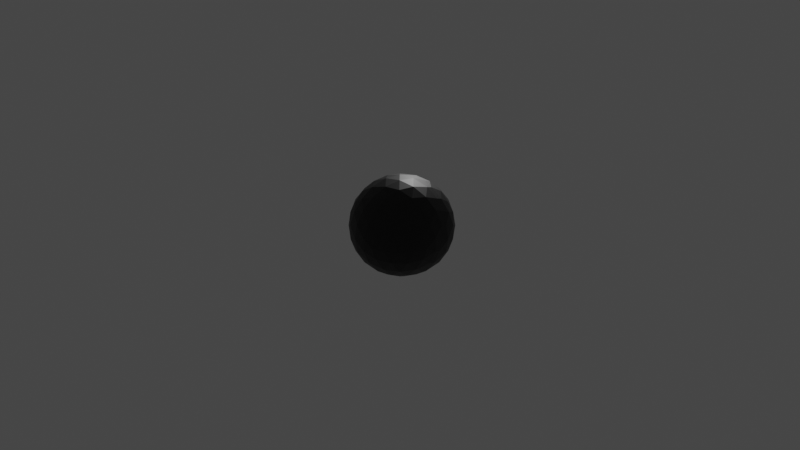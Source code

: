 # Source: test_run.blend  (saved by Blender 3.5.10; exported with 4.5.12 LTS)
import bpy
from mathutils import Matrix  # noqa: F401  (used for matrix-valued properties, if any)

bpy.ops.wm.read_factory_settings(use_empty=True)
scene = bpy.context.scene
scene.name = 'Scene'

# ---- collections
col_collection = bpy.data.collections.new('Collection'); scene.collection.children.link(col_collection)

# ---- materials (node trees are filled in below, after node groups)
mat_material = bpy.data.materials.new('Material')
mat_material.alpha_threshold = 0.0
mat_material.use_transparent_shadow = False
mat_material.roughness = 0.5
mat_material.line_color = (0.0, 0.0, 0.0, 1.0)

# ---- node groups
ng_geometry_nodes = bpy.data.node_groups.new('Geometry Nodes', 'GeometryNodeTree')
_s = ng_geometry_nodes.interface.new_socket(name='Geometry', in_out='OUTPUT', socket_type='NodeSocketGeometry')
_s = ng_geometry_nodes.interface.new_socket(name='Geometry', in_out='INPUT', socket_type='NodeSocketGeometry')
ng_geometry_nodes.is_modifier = True
_N = ng_geometry_nodes.nodes; _L = ng_geometry_nodes.links
n0 = _N.new('GeometryNodeSetPosition'); n0.name = 'Set Position'; n0.location = (31, 1)
n1 = _N.new('ShaderNodeCombineXYZ'); n1.name = 'Combine XYZ'; n1.location = (-409, -302)
n2 = _N.new('GeometryNodeInstanceOnPoints'); n2.name = 'Instance on Points'; n2.location = (488, -21)
n3 = _N.new('GeometryNodeMeshIcoSphere'); n3.name = 'Ico Sphere'; n3.location = (128, -296)
n3.inputs[1].default_value = 3
n4 = _N.new('GeometryNodeInputNamedAttribute'); n4.name = 'Named Attribute.001'; n4.location = (-711, -288)
n4.inputs[0].default_value = 'Y'
n5 = _N.new('GeometryNodeInputNamedAttribute'); n5.name = 'Named Attribute'; n5.location = (-724, -115)
n5.inputs[0].default_value = 'X'
n6 = _N.new('GeometryNodeInputNamedAttribute'); n6.name = 'Named Attribute.002'; n6.location = (-710, -456)
n6.inputs[0].default_value = 'Z'
n7 = _N.new('GeometryNodeSetMaterial'); n7.name = 'Set Material'; n7.location = (764, 14)
n7.inputs[2].default_value = mat_material
n8 = _N.new('FunctionNodeCombineColor'); n8.name = 'Combine Color'; n8.location = (-351, -725)
n9 = _N.new('GeometryNodeMeshToPoints'); n9.name = 'Mesh to Points'; n9.location = (250, 33)
n10 = _N.new('GeometryNodeInputNamedAttribute'); n10.name = 'Named Attribute.004'; n10.location = (-711, -617)
n10.inputs[0].default_value = 'CR'
n11 = _N.new('GeometryNodeInputNamedAttribute'); n11.name = 'Named Attribute.005'; n11.location = (-697, -958)
n11.inputs[0].default_value = 'CB'
n12 = _N.new('GeometryNodeInputNamedAttribute'); n12.name = 'Named Attribute.003'; n12.location = (-698, -789)
n12.inputs[0].default_value = 'CG'
n13 = _N.new('GeometryNodeStoreNamedAttribute'); n13.name = 'Store Named Attribute.002'; n13.location = (-190, -164)
n13.data_type = 'FLOAT_VECTOR'
n13.inputs[2].default_value = 'source'
n14 = _N.new('NodeGroupInput'); n14.name = 'Group Input'; n14.location = (-396, 14)
n15 = _N.new('GeometryNodeInputNamedAttribute'); n15.name = 'Named Attribute.008'; n15.location = (1002, 727)
n15.inputs[0].default_value = 'X'
n16 = _N.new('GeometryNodeInputNamedAttribute'); n16.name = 'Named Attribute.009'; n16.location = (1016, 386)
n16.inputs[0].default_value = 'Z'
n17 = _N.new('GeometryNodeFieldAtIndex'); n17.name = 'Evaluate at Index'; n17.location = (1457, 641)
n18 = _N.new('GeometryNodeFieldAtIndex'); n18.name = 'Evaluate at Index.001'; n18.location = (1460, 430)
n19 = _N.new('GeometryNodeFieldAtIndex'); n19.name = 'Evaluate at Index.002'; n19.location = (1469, 149)
n20 = _N.new('GeometryNodeInputNamedAttribute'); n20.name = 'Named Attribute.011'; n20.location = (1198, 633)
n20.inputs[0].default_value = 'C'
n21 = _N.new('GeometryNodeInputNamedAttribute'); n21.name = 'Named Attribute.013'; n21.location = (1211, 460)
n21.inputs[0].default_value = 'C'
n22 = _N.new('GeometryNodeInputNamedAttribute'); n22.name = 'Named Attribute.010'; n22.location = (1015, 555)
n22.inputs[0].default_value = 'Y'
n23 = _N.new('GeometryNodeInputNamedAttribute'); n23.name = 'Named Attribute.012'; n23.location = (1212, 292)
n23.inputs[0].default_value = 'C'
n24 = _N.new('ShaderNodeCombineXYZ'); n24.name = 'Combine XYZ.001'; n24.location = (1831, 477)
n25 = _N.new('GeometryNodeRealizeInstances'); n25.name = 'Realize Instances'; n25.location = (2219, 1453)
n26 = _N.new('GeometryNodeCurvePrimitiveLine'); n26.name = 'Curve Line'; n26.location = (1441, 1216)
n27 = _N.new('GeometryNodeInstanceOnPoints'); n27.name = 'Instance on Points.001'; n27.location = (1889, 1593)
n28 = _N.new('GeometryNodeInputIndex'); n28.name = 'Index'; n28.location = (1853, 898)
n29 = _N.new('GeometryNodeInputNamedAttribute'); n29.name = 'Named Attribute.007'; n29.location = (1841, 1226)
n29.data_type = 'FLOAT_VECTOR'
n29.inputs[0].default_value = 'target'
n30 = _N.new('GeometryNodeStoreNamedAttribute'); n30.name = 'Store Named Attribute.001'; n30.location = (1256, 1650)
n30.data_type = 'FLOAT_VECTOR'
n30.inputs[2].default_value = 'target'
n31 = _N.new('GeometryNodeSwitch'); n31.name = 'Switch'; n31.location = (2254, 1252)
n31.input_type = 'VECTOR'
n32 = _N.new('GeometryNodeInputNamedAttribute'); n32.name = 'Named Attribute.006'; n32.location = (1844, 1080)
n32.data_type = 'FLOAT_VECTOR'
n32.inputs[0].default_value = 'source'
n33 = _N.new('ShaderNodeMath'); n33.name = 'Math'; n33.location = (2252, 964)
n33.operation = 'MODULO'
n33.inputs[1].default_value = 2.0
n34 = _N.new('GeometryNodeSetPosition'); n34.name = 'Set Position.001'; n34.location = (2526, 1503)
n35 = _N.new('NodeGroupOutput'); n35.name = 'Group Output'; n35.location = (3382, -80)
n36 = _N.new('GeometryNodeJoinGeometry'); n36.name = 'Join Geometry'; n36.location = (3047, -52)
n37 = _N.new('GeometryNodeStoreNamedAttribute'); n37.name = 'Store Named Attribute'; n37.location = (1263, -215)
n37.data_type = 'FLOAT_COLOR'
n37.domain = 'INSTANCE'
n37.inputs[2].default_value = 'molecule_color'
_L.new(n5.outputs[0], n1.inputs[0])
_L.new(n4.outputs[0], n1.inputs[1])
_L.new(n6.outputs[0], n1.inputs[2])
_L.new(n0.outputs[0], n9.inputs[0])
_L.new(n9.outputs[0], n2.inputs[0])
_L.new(n3.outputs[0], n2.inputs[2])
_L.new(n2.outputs[0], n7.inputs[0])
_L.new(n10.outputs[0], n8.inputs[0])
_L.new(n12.outputs[0], n8.inputs[1])
_L.new(n11.outputs[0], n8.inputs[2])
_L.new(n8.outputs[0], n37.inputs[3])
_L.new(n7.outputs[0], n37.inputs[0])
_L.new(n27.outputs[0], n25.inputs[0])
_L.new(n26.outputs[0], n27.inputs[2])
_L.new(n36.outputs[0], n35.inputs[0])
_L.new(n25.outputs[0], n34.inputs[0])
_L.new(n28.outputs[0], n33.inputs[0])
_L.new(n15.outputs[0], n17.inputs[0])
_L.new(n20.outputs[0], n17.inputs[1])
_L.new(n21.outputs[0], n18.inputs[1])
_L.new(n22.outputs[0], n18.inputs[0])
_L.new(n16.outputs[0], n19.inputs[0])
_L.new(n23.outputs[0], n19.inputs[1])
_L.new(n17.outputs[0], n24.inputs[0])
_L.new(n18.outputs[0], n24.inputs[1])
_L.new(n19.outputs[0], n24.inputs[2])
_L.new(n24.outputs[0], n30.inputs[3])
_L.new(n9.outputs[0], n30.inputs[0])
_L.new(n30.outputs[0], n27.inputs[0])
_L.new(n1.outputs[0], n13.inputs[3])
_L.new(n13.outputs[0], n0.inputs[0])
_L.new(n14.outputs[0], n13.inputs[0])
_L.new(n29.outputs[0], n31.inputs[1])
_L.new(n32.outputs[0], n31.inputs[2])
_L.new(n33.outputs[0], n31.inputs[0])
_L.new(n31.outputs[0], n34.inputs[2])
_L.new(n34.outputs[0], n36.inputs[0])
_L.new(n37.outputs[0], n36.inputs[0])
n35.is_active_output = True

# ---- material node trees
mat_material.use_nodes = True; mat_material.node_tree.nodes.clear()
_N = mat_material.node_tree.nodes; _L = mat_material.node_tree.links
n0 = _N.new('ShaderNodeOutputMaterial'); n0.name = 'Material Output'; n0.location = (300, 300)
n1 = _N.new('ShaderNodeBsdfPrincipled'); n1.name = 'Principled BSDF'; n1.location = (10, 300)
n1.distribution = 'GGX'
n1.subsurface_method = 'RANDOM_WALK_SKIN'
n1.inputs[3].default_value = 1.45
n1.inputs[27].default_value = (0.0, 0.0, 0.0, 1.0)
n1.inputs[28].default_value = 1.0
n2 = _N.new('ShaderNodeAttribute'); n2.name = 'Attribute'; n2.location = (-543, 270)
n2.attribute_type = 'INSTANCER'
n2.attribute_name = 'molecule_color'
_L.new(n1.outputs[0], n0.inputs[0])
_L.new(n2.outputs[0], n1.inputs[0])
n0.is_active_output = True

# ---- world
world_world = bpy.data.worlds.new('World'); scene.world = world_world
world_world.use_nodes = True; world_world.node_tree.nodes.clear()
_N = world_world.node_tree.nodes; _L = world_world.node_tree.links
n0 = _N.new('ShaderNodeOutputWorld'); n0.name = 'World Output'; n0.location = (300, 300)
n1 = _N.new('ShaderNodeBackground'); n1.name = 'Background'; n1.location = (10, 300)
n1.inputs[0].default_value = (0.05088, 0.05088, 0.05088, 1.0)
_L.new(n1.outputs[0], n0.inputs[0])
n0.is_active_output = True
world_world.color = (0.05088, 0.05088, 0.05088)
world_world.use_sun_shadow = False
world_world.sun_shadow_jitter_overblur = 0.0

# ---- cameras
cam_camera = bpy.data.cameras.new('Camera')
cam_camera.clip_end = 100.0
cam_camera.ortho_scale = 7.314

# ---- lights
light_light = bpy.data.lights.new('Light', 'POINT')
light_light.transmission_factor = 0.0
light_light.energy = 1000.0
light_light.shadow_soft_size = 0.1
light_light.shadow_maximum_resolution = 0.006
light_light.use_absolute_resolution = True

# ---- meshes
me_csv_data = bpy.data.meshes.new('csv_data')
me_csv_data.from_pydata([(0.0, 0.0, 0.0), (0.01, 0.0, 0.0), (0.02, 0.0, 0.0), (0.03, 0.0, 0.0), (0.04, 0.0, 0.0), (0.05, 0.0, 0.0), (0.06, 0.0, 0.0), (0.07, 0.0, 0.0), (0.08, 0.0, 0.0), (0.09, 0.0, 0.0), (0.1, 0.0, 0.0), (0.11, 0.0, 0.0), (0.12, 0.0, 0.0), (0.13, 0.0, 0.0)], [], [])
me_csv_data.materials.append(mat_material)
me_csv_data.update()

# ---- curves / text
cu_beziercurve = bpy.data.curves.new('BezierCurve', 'CURVE')
cu_beziercurve.dimensions = '3D'
_sp = cu_beziercurve.splines.new('BEZIER'); _sp.bezier_points.add(6)
_sp.bezier_points.foreach_set('co', [-5.962, -5.178, 0.0, -6.478, -4.447, 0.0, -6.413, 5.199, 0.0, 3.964, 7.09, 0.0, 8.196, -4.018, 0.0, -0.3115, -8.293, 0.0, -5.833, -5.715, 0.0])
_sp.bezier_points.foreach_set('handle_left', [-5.695, -5.311, 0.0, -6.282, -4.672, 0.0, -8.9, 3.161, 0.0, 1.275, 8.405, 0.0, 10.28, -0.6472, 0.0, 2.821, -8.801, 0.0, -4.927, -6.621, 0.0])
_sp.bezier_points.foreach_set('handle_right', [-6.229, -5.044, 0.0, -8.584, -2.018, 0.0, -4.099, 7.097, 0.0, 7.523, 5.349, 0.0, 6.528, -6.717, 0.0, -1.577, -8.088, 0.0, -6.739, -4.809, 0.0])
for _p, _l, _r in zip(_sp.bezier_points, ['ALIGNED', 'ALIGNED', 'ALIGNED', 'ALIGNED', 'ALIGNED', 'ALIGNED', 'ALIGNED'], ['ALIGNED', 'ALIGNED', 'ALIGNED', 'ALIGNED', 'ALIGNED', 'ALIGNED', 'ALIGNED']): _p.handle_left_type = _l; _p.handle_right_type = _r
_sp.order_u = 0
_sp.order_v = 0
_sp.use_cyclic_u = True
cu_beziercurve.use_path = True
cu_beziercurve.eval_time = 203.0
cu_beziercurve.fill_mode = 'FULL'

# ---- objects
ob_light = bpy.data.objects.new('Light', light_light)
ob_camera = bpy.data.objects.new('Camera', cam_camera)
ob_molecule_a = bpy.data.objects.new('molecule A', me_csv_data)
ob_beziercurve = bpy.data.objects.new('BezierCurve', cu_beziercurve)
ob_empty = bpy.data.objects.new('Empty', None)

# ---- transforms, parenting, visibility, modifiers, constraints
ob_light.location = (4.076, 1.005, 5.904)
ob_light.rotation_euler = (0.6503, 0.05522, 1.866)
ob_light.lock_rotations_4d = False
ob_light.empty_display_type = 'ARROWS'
ob_light.color = (0.0, 0.0, 0.0, 0.0)
ob_light.lineart.crease_threshold = 0.0
ob_camera.location = (0.0, 0.0, 0.0)
ob_camera.rotation_euler = (1.109, 0.0, 0.8149)
ob_camera.lock_rotations_4d = False
ob_camera.empty_display_type = 'ARROWS'
ob_camera.color = (0.0, 0.0, 0.0, 0.0)
ob_camera.display_type = 'WIRE'
ob_camera.lineart.crease_threshold = 0.0
_c = ob_camera.constraints.new('FOLLOW_PATH'); _c.name = 'Follow Path'
_c.active = False
_c.target = ob_beziercurve
_c = ob_camera.constraints.new('TRACK_TO'); _c.name = 'Track To'
_c.target = ob_empty
ob_molecule_a.location = (0.0, 0.0, 0.0)
_m = ob_molecule_a.modifiers.new('GeometryNodes', 'NODES')
_m.node_group = ng_geometry_nodes
ob_beziercurve.location = (0.0, 0.0, 0.0)
ob_beziercurve.scale = (2.74, 2.74, 2.74)
ob_empty.location = (0.0, 0.0, 0.0)

# ---- collection membership
col_collection.objects.link(ob_light)
col_collection.objects.link(ob_camera)
col_collection.objects.link(ob_molecule_a)
col_collection.objects.link(ob_beziercurve)
col_collection.objects.link(ob_empty)

# ---- scene / render settings (as saved in the file)
scene.camera = ob_camera
scene.frame_start = 1; scene.frame_end = 250; scene.frame_set(204)
scene.render.engine = 'BLENDER_EEVEE_NEXT'
scene.render.image_settings.file_format = 'FFMPEG'
scene.render.image_settings.color_mode = 'RGB'
scene.cycles.sampling_pattern = 'TABULATED_SOBOL'
scene.view_settings.view_transform = 'Filmic'
bpy.context.view_layer.update()
